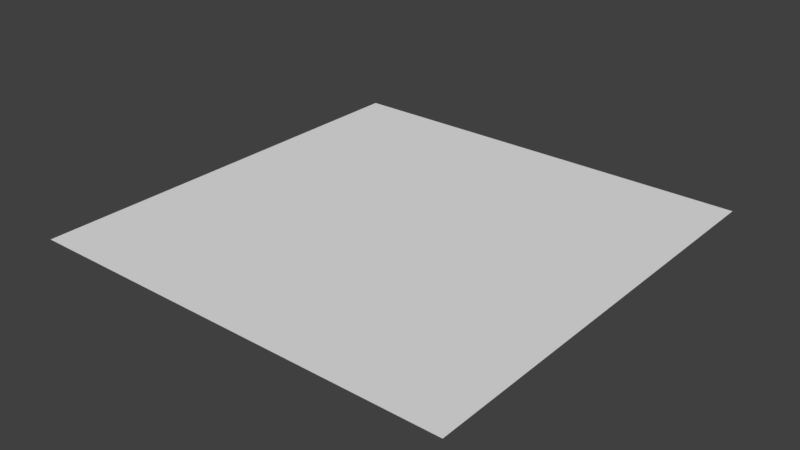 # Source: pavement0.blend  (saved by Blender 2.77.0; exported with 4.5.12 LTS)
import bpy
from mathutils import Matrix  # noqa: F401  (used for matrix-valued properties, if any)

bpy.ops.wm.read_factory_settings(use_empty=True)
scene = bpy.context.scene
scene.name = 'Scene'

# ---- collections
col_collection_1 = bpy.data.collections.new('Collection 1'); scene.collection.children.link(col_collection_1)

# ---- materials (node trees are filled in below, after node groups)
mat_material_001 = bpy.data.materials.new('Material.001')
mat_material_001.alpha_threshold = 0.0
mat_material_001.use_transparent_shadow = False
mat_material_001.roughness = 0.5

# ---- material node trees

# ---- world
world_world = bpy.data.worlds.new('World'); scene.world = world_world
world_world.color = (0.05088, 0.05088, 0.05088)
world_world.use_sun_shadow = False
world_world.sun_shadow_jitter_overblur = 0.0
world_world.cycles.sampling_method = 'MANUAL'

# ---- meshes
me_grid = bpy.data.meshes.new('Grid')
me_grid.from_pydata([(-1.0, -1.0, 0.0), (1.0, -1.0, 0.0), (-1.0, 1.0, 0.0), (1.0, 1.0, 0.0)], [], [(0, 1, 3, 2)])
_uv = me_grid.uv_layers.new(name='UVMap')
_uv.uv.foreach_set('vector', [0.7702, 0.9767, 0.7702, 0.9577, 0.7892, 0.9577, 0.7892, 0.9767])
me_grid.materials.append(mat_material_001)
me_grid.use_remesh_preserve_volume = False
me_grid.use_remesh_preserve_attributes = False
me_grid.use_mirror_vertex_groups = False
me_grid.update()

# ---- objects
ob_grid = bpy.data.objects.new('Grid', me_grid)

# ---- transforms, parenting, visibility, modifiers, constraints
ob_grid.location = (0.0, 0.0, 0.0)
ob_grid.lineart.crease_threshold = 0.0

# ---- collection membership
col_collection_1.objects.link(ob_grid)

# ---- scene / render settings (as saved in the file)
scene.frame_start = 1; scene.frame_end = 250; scene.frame_set(1)
scene.render.engine = 'BLENDER_EEVEE_NEXT'
scene.render.resolution_percentage = 50
scene.render.dither_intensity = 0.0
scene.cycles.use_denoising = False
scene.cycles.samples = 128
scene.cycles.sampling_pattern = 'TABULATED_SOBOL'
scene.cycles.light_sampling_threshold = 0.0
scene.cycles.use_adaptive_sampling = False
scene.cycles.use_light_tree = False
scene.cycles.blur_glossy = 0.0
scene.cycles.sample_clamp_indirect = 0.0
scene.view_settings.view_transform = 'Standard'
bpy.context.view_layer.update()

# ---- added for rendering (the .blend has no active camera and no usable light): camera, sun
cam_auto = bpy.data.cameras.new('AutoCamera')
cam_auto.lens = 50.0
cam_auto.sensor_width = 36.0
cam_auto.clip_end = 1000.0
ob_auto_camera = bpy.data.objects.new('AutoCamera', cam_auto)
scene.collection.objects.link(ob_auto_camera)
ob_auto_camera.location = (2.61693, -3.14032, 2.09354)
ob_auto_camera.rotation_euler = (1.09748, -7.21219e-08, 0.694738)
scene.camera = ob_auto_camera
light_auto_sun = bpy.data.lights.new('AutoSun', 'SUN')
light_auto_sun.energy = 3.0
light_auto_sun.angle = 0.0523599
ob_auto_sun = bpy.data.objects.new('AutoSun', light_auto_sun)
scene.collection.objects.link(ob_auto_sun)
ob_auto_sun.rotation_euler = (0.872665, 0.174533, 0.523599)
bpy.context.view_layer.update()
